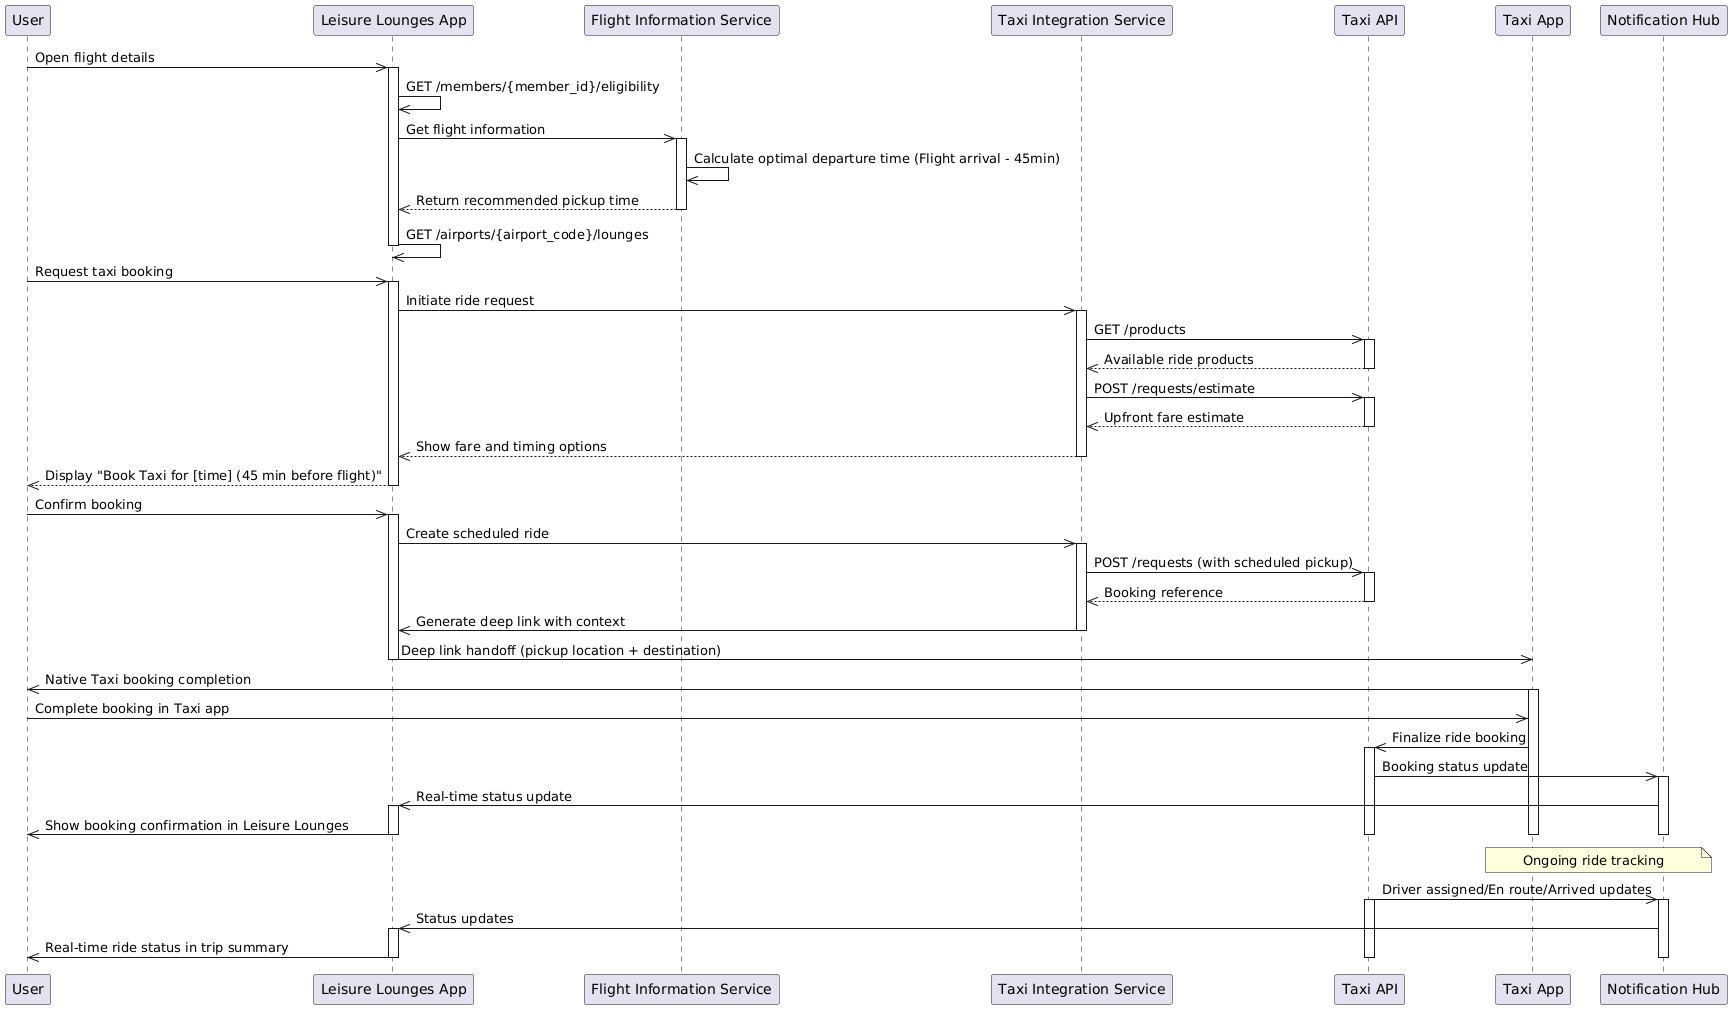

The diagram above was rendered by PlantUML. Its source (embedded in the PNG):
@startuml
participant User
      participant PriorityPassApp as "Leisure Lounges App"
      participant FlightInformationService as "Flight Information Service"
      participant TaxiIntegrationService as "Taxi Integration Service"
      participant TaxiAPI as "Taxi API"
      participant TaxiApp as "Taxi App"
      participant NotificationHub as "Notification Hub"

      User->>PriorityPassApp: Open flight details
      activate PriorityPassApp
      PriorityPassApp->>PriorityPassApp: GET /members/{member_id}/eligibility
      PriorityPassApp->>FlightInformationService: Get flight information
      activate FlightInformationService
      FlightInformationService->>FlightInformationService: Calculate optimal departure time (Flight arrival - 45min)
      FlightInformationService-->>PriorityPassApp: Return recommended pickup time
      deactivate FlightInformationService
      PriorityPassApp->>PriorityPassApp: GET /airports/{airport_code}/lounges
      deactivate PriorityPassApp

      User->>PriorityPassApp: Request taxi booking
      activate PriorityPassApp
      PriorityPassApp->>TaxiIntegrationService: Initiate ride request
      activate TaxiIntegrationService

      TaxiIntegrationService->>TaxiAPI: GET /products
      activate TaxiAPI
      TaxiAPI-->>TaxiIntegrationService: Available ride products
      deactivate TaxiAPI

      TaxiIntegrationService->>TaxiAPI: POST /requests/estimate
      activate TaxiAPI
      TaxiAPI-->>TaxiIntegrationService: Upfront fare estimate
      deactivate TaxiAPI

      TaxiIntegrationService-->>PriorityPassApp: Show fare and timing options
      deactivate TaxiIntegrationService
      PriorityPassApp-->>User: Display "Book Taxi for [time] (45 min before flight)"
      deactivate PriorityPassApp

      User->>PriorityPassApp: Confirm booking
      activate PriorityPassApp
      PriorityPassApp->>TaxiIntegrationService: Create scheduled ride
      activate TaxiIntegrationService

      TaxiIntegrationService->>TaxiAPI: POST /requests (with scheduled pickup)
      activate TaxiAPI
      TaxiAPI-->>TaxiIntegrationService: Booking reference
      deactivate TaxiAPI

      TaxiIntegrationService->>PriorityPassApp: Generate deep link with context
      deactivate TaxiIntegrationService
      PriorityPassApp->>TaxiApp: Deep link handoff (pickup location + destination)
      deactivate PriorityPassApp

      TaxiApp->>User: Native Taxi booking completion
      activate TaxiApp
      User->>TaxiApp: Complete booking in Taxi app

      TaxiApp->>TaxiAPI: Finalize ride booking
      activate TaxiAPI
      TaxiAPI->>NotificationHub: Booking status update
      activate NotificationHub
      NotificationHub->>PriorityPassApp: Real-time status update
      activate PriorityPassApp
      PriorityPassApp->>User: Show booking confirmation in Leisure Lounges
      deactivate PriorityPassApp
      deactivate NotificationHub
      deactivate TaxiAPI
      deactivate TaxiApp

      Note over TaxiApp, NotificationHub: Ongoing ride tracking
      TaxiAPI->>NotificationHub: Driver assigned/En route/Arrived updates
      activate TaxiAPI
      activate NotificationHub
      NotificationHub->>PriorityPassApp: Status updates
      activate PriorityPassApp
      PriorityPassApp->>User: Real-time ride status in trip summary
      deactivate PriorityPassApp
      deactivate NotificationHub
      deactivate TaxiAPI
@enduml